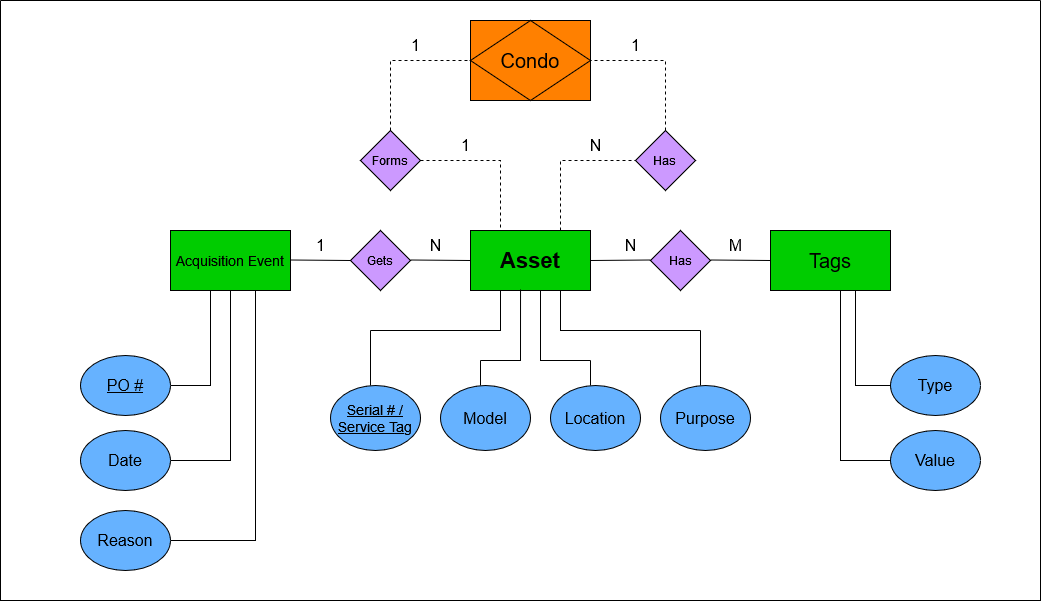

The diagram above was exported from draw.io. Its source (the exported page's mxGraphModel, read from the mxfile embedded in the PNG):
<mxGraphModel dx="1195" dy="588" grid="1" gridSize="10" guides="1" tooltips="1" connect="1" arrows="1" fold="1" page="0" pageScale="1" pageWidth="1100" pageHeight="850" background="#FFFFFF" math="0" shadow="0">
  <root>
    <mxCell id="0" />
    <mxCell id="1" parent="0" />
    <mxCell id="tXQdEWdfQbnc47CWB7LX-1" value="&lt;b&gt;&lt;font style=&quot;font-size: 22px;&quot;&gt;Asset&lt;/font&gt;&lt;/b&gt;" style="rounded=0;whiteSpace=wrap;html=1;labelBackgroundColor=none;fillColor=#00CC00;" parent="1" vertex="1">
      <mxGeometry x="470" y="270" width="120" height="60" as="geometry" />
    </mxCell>
    <mxCell id="tXQdEWdfQbnc47CWB7LX-4" value="Forms" style="rhombus;whiteSpace=wrap;html=1;rounded=0;labelBackgroundColor=none;fillColor=#CC99FF;" parent="1" vertex="1">
      <mxGeometry x="360" y="170" width="60" height="60" as="geometry" />
    </mxCell>
    <mxCell id="tXQdEWdfQbnc47CWB7LX-5" value="&lt;font style=&quot;font-size: 14px;&quot;&gt;Acquisition Event&lt;b&gt;&lt;br&gt;&lt;/b&gt;&lt;/font&gt;" style="rounded=0;whiteSpace=wrap;html=1;labelBackgroundColor=none;fillColor=#00CC00;" parent="1" vertex="1">
      <mxGeometry x="170" y="270" width="120" height="60" as="geometry" />
    </mxCell>
    <mxCell id="tXQdEWdfQbnc47CWB7LX-6" value="&lt;div&gt;Has&lt;/div&gt;" style="rhombus;whiteSpace=wrap;html=1;rounded=0;labelBackgroundColor=none;fillColor=#CC99FF;" parent="1" vertex="1">
      <mxGeometry x="650" y="270" width="60" height="60" as="geometry" />
    </mxCell>
    <mxCell id="tXQdEWdfQbnc47CWB7LX-7" value="&lt;font style=&quot;font-size: 20px;&quot;&gt;Tags&lt;/font&gt;" style="rounded=0;whiteSpace=wrap;html=1;labelBackgroundColor=none;fillColor=#00CC00;" parent="1" vertex="1">
      <mxGeometry x="770" y="270" width="120" height="60" as="geometry" />
    </mxCell>
    <mxCell id="tXQdEWdfQbnc47CWB7LX-9" value="" style="endArrow=none;html=1;rounded=0;entryX=0;entryY=0.5;entryDx=0;entryDy=0;exitX=1;exitY=0.5;exitDx=0;exitDy=0;labelBackgroundColor=none;fontColor=default;" parent="1" target="tXQdEWdfQbnc47CWB7LX-1" edge="1">
      <mxGeometry width="50" height="50" relative="1" as="geometry">
        <mxPoint x="410" y="299.5" as="sourcePoint" />
        <mxPoint x="480" y="299.5" as="targetPoint" />
      </mxGeometry>
    </mxCell>
    <mxCell id="tXQdEWdfQbnc47CWB7LX-11" value="" style="endArrow=none;html=1;rounded=0;entryX=0;entryY=0.5;entryDx=0;entryDy=0;exitX=1;exitY=0.5;exitDx=0;exitDy=0;labelBackgroundColor=none;fontColor=default;" parent="1" source="tXQdEWdfQbnc47CWB7LX-1" edge="1">
      <mxGeometry width="50" height="50" relative="1" as="geometry">
        <mxPoint x="580" y="299.5" as="sourcePoint" />
        <mxPoint x="650" y="299.5" as="targetPoint" />
      </mxGeometry>
    </mxCell>
    <mxCell id="tXQdEWdfQbnc47CWB7LX-12" value="" style="endArrow=none;html=1;rounded=0;entryX=0;entryY=0.5;entryDx=0;entryDy=0;exitX=1;exitY=0.5;exitDx=0;exitDy=0;labelBackgroundColor=none;fontColor=default;" parent="1" target="tXQdEWdfQbnc47CWB7LX-7" edge="1">
      <mxGeometry width="50" height="50" relative="1" as="geometry">
        <mxPoint x="710" y="299.5" as="sourcePoint" />
        <mxPoint x="780" y="299.5" as="targetPoint" />
      </mxGeometry>
    </mxCell>
    <mxCell id="tXQdEWdfQbnc47CWB7LX-14" value="0066CC" style="rounded=0;whiteSpace=wrap;html=1;labelBackgroundColor=none;fillColor=#FF8000;" parent="1" vertex="1">
      <mxGeometry x="470" y="60" width="120" height="80" as="geometry" />
    </mxCell>
    <mxCell id="tXQdEWdfQbnc47CWB7LX-15" value="&lt;font style=&quot;font-size: 20px;&quot;&gt;Condo&lt;font style=&quot;font-size: 20px;&quot;&gt;&lt;br&gt;&lt;/font&gt;&lt;/font&gt;" style="rhombus;whiteSpace=wrap;html=1;rounded=0;labelBackgroundColor=none;fillColor=#FF8000;" parent="1" vertex="1">
      <mxGeometry x="470" y="60" width="120" height="80" as="geometry" />
    </mxCell>
    <mxCell id="tXQdEWdfQbnc47CWB7LX-26" value="&lt;font style=&quot;font-size: 16px;&quot;&gt;1&lt;/font&gt;" style="text;html=1;align=center;verticalAlign=middle;resizable=0;points=[];autosize=1;strokeColor=none;fillColor=none;rounded=0;labelBackgroundColor=none;" parent="1" vertex="1">
      <mxGeometry x="305" y="270" width="30" height="30" as="geometry" />
    </mxCell>
    <mxCell id="tXQdEWdfQbnc47CWB7LX-28" value="" style="endArrow=none;html=1;rounded=0;entryX=0;entryY=0.5;entryDx=0;entryDy=0;exitX=1;exitY=0.5;exitDx=0;exitDy=0;labelBackgroundColor=none;fontColor=default;" parent="1" edge="1">
      <mxGeometry width="50" height="50" relative="1" as="geometry">
        <mxPoint x="290" y="299.5" as="sourcePoint" />
        <mxPoint x="350" y="300" as="targetPoint" />
      </mxGeometry>
    </mxCell>
    <mxCell id="tXQdEWdfQbnc47CWB7LX-29" value="&lt;font style=&quot;font-size: 16px;&quot;&gt;N&lt;/font&gt;" style="text;html=1;align=center;verticalAlign=middle;resizable=0;points=[];autosize=1;strokeColor=none;fillColor=none;rounded=0;labelBackgroundColor=none;" parent="1" vertex="1">
      <mxGeometry x="415" y="270" width="40" height="30" as="geometry" />
    </mxCell>
    <mxCell id="tXQdEWdfQbnc47CWB7LX-35" value="&lt;font style=&quot;font-size: 16px;&quot;&gt;M&lt;/font&gt;" style="text;html=1;align=center;verticalAlign=middle;resizable=0;points=[];autosize=1;strokeColor=none;fillColor=none;rounded=0;labelBackgroundColor=none;" parent="1" vertex="1">
      <mxGeometry x="715" y="270" width="40" height="30" as="geometry" />
    </mxCell>
    <mxCell id="tXQdEWdfQbnc47CWB7LX-36" value="&lt;div&gt;Gets&lt;/div&gt;" style="rhombus;whiteSpace=wrap;html=1;rounded=0;labelBackgroundColor=none;fillColor=#CC99FF;" parent="1" vertex="1">
      <mxGeometry x="350" y="270" width="60" height="60" as="geometry" />
    </mxCell>
    <mxCell id="tXQdEWdfQbnc47CWB7LX-37" value="&lt;div&gt;Has&lt;br&gt;&lt;/div&gt;" style="rhombus;whiteSpace=wrap;html=1;rounded=0;labelBackgroundColor=none;fillColor=#CC99FF;" parent="1" vertex="1">
      <mxGeometry x="635" y="170" width="60" height="60" as="geometry" />
    </mxCell>
    <mxCell id="tXQdEWdfQbnc47CWB7LX-41" value="" style="endArrow=none;dashed=1;html=1;rounded=0;exitX=0.5;exitY=0;exitDx=0;exitDy=0;entryX=0;entryY=0.5;entryDx=0;entryDy=0;labelBackgroundColor=none;fontColor=default;" parent="1" source="tXQdEWdfQbnc47CWB7LX-4" target="tXQdEWdfQbnc47CWB7LX-14" edge="1">
      <mxGeometry width="50" height="50" relative="1" as="geometry">
        <mxPoint x="405" y="150" as="sourcePoint" />
        <mxPoint x="455" y="100" as="targetPoint" />
        <Array as="points">
          <mxPoint x="390" y="100" />
        </Array>
      </mxGeometry>
    </mxCell>
    <mxCell id="tXQdEWdfQbnc47CWB7LX-43" value="" style="endArrow=none;dashed=1;html=1;rounded=0;entryX=1;entryY=0.5;entryDx=0;entryDy=0;exitX=0.5;exitY=0;exitDx=0;exitDy=0;labelBackgroundColor=none;fontColor=default;" parent="1" source="tXQdEWdfQbnc47CWB7LX-37" target="tXQdEWdfQbnc47CWB7LX-14" edge="1">
      <mxGeometry width="50" height="50" relative="1" as="geometry">
        <mxPoint x="645" y="150" as="sourcePoint" />
        <mxPoint x="695" y="100" as="targetPoint" />
        <Array as="points">
          <mxPoint x="665" y="100" />
        </Array>
      </mxGeometry>
    </mxCell>
    <mxCell id="tXQdEWdfQbnc47CWB7LX-44" value="" style="endArrow=none;dashed=1;html=1;rounded=0;entryX=0.25;entryY=0;entryDx=0;entryDy=0;labelBackgroundColor=none;fontColor=default;" parent="1" target="tXQdEWdfQbnc47CWB7LX-1" edge="1">
      <mxGeometry width="50" height="50" relative="1" as="geometry">
        <mxPoint x="420" y="200" as="sourcePoint" />
        <mxPoint x="470" y="150" as="targetPoint" />
        <Array as="points">
          <mxPoint x="500" y="200" />
        </Array>
      </mxGeometry>
    </mxCell>
    <mxCell id="tXQdEWdfQbnc47CWB7LX-45" value="" style="endArrow=none;dashed=1;html=1;rounded=0;exitX=0.75;exitY=0;exitDx=0;exitDy=0;labelBackgroundColor=none;fontColor=default;" parent="1" source="tXQdEWdfQbnc47CWB7LX-1" edge="1">
      <mxGeometry width="50" height="50" relative="1" as="geometry">
        <mxPoint x="585" y="250" as="sourcePoint" />
        <mxPoint x="635" y="200" as="targetPoint" />
        <Array as="points">
          <mxPoint x="560" y="200" />
        </Array>
      </mxGeometry>
    </mxCell>
    <mxCell id="tXQdEWdfQbnc47CWB7LX-46" value="&lt;font style=&quot;font-size: 16px;&quot;&gt;1&lt;/font&gt;" style="text;html=1;align=center;verticalAlign=middle;resizable=0;points=[];autosize=1;strokeColor=none;fillColor=none;rounded=0;labelBackgroundColor=none;" parent="1" vertex="1">
      <mxGeometry x="400" y="70" width="30" height="30" as="geometry" />
    </mxCell>
    <mxCell id="tXQdEWdfQbnc47CWB7LX-47" value="&lt;font style=&quot;font-size: 16px;&quot;&gt;1&lt;/font&gt;" style="text;html=1;align=center;verticalAlign=middle;resizable=0;points=[];autosize=1;strokeColor=none;fillColor=none;rounded=0;labelBackgroundColor=none;" parent="1" vertex="1">
      <mxGeometry x="450" y="170" width="30" height="30" as="geometry" />
    </mxCell>
    <mxCell id="tXQdEWdfQbnc47CWB7LX-51" value="&lt;font style=&quot;font-size: 16px;&quot;&gt;1&lt;/font&gt;" style="text;html=1;align=center;verticalAlign=middle;resizable=0;points=[];autosize=1;strokeColor=none;fillColor=none;rounded=0;labelBackgroundColor=none;" parent="1" vertex="1">
      <mxGeometry x="620" y="70" width="30" height="30" as="geometry" />
    </mxCell>
    <mxCell id="tXQdEWdfQbnc47CWB7LX-55" value="&lt;font style=&quot;font-size: 16px;&quot;&gt;N&lt;/font&gt;" style="text;html=1;align=center;verticalAlign=middle;resizable=0;points=[];autosize=1;strokeColor=none;fillColor=none;rounded=0;labelBackgroundColor=none;" parent="1" vertex="1">
      <mxGeometry x="575" y="170" width="40" height="30" as="geometry" />
    </mxCell>
    <mxCell id="tXQdEWdfQbnc47CWB7LX-56" value="&lt;font style=&quot;font-size: 16px;&quot;&gt;Reason&lt;/font&gt;" style="ellipse;whiteSpace=wrap;html=1;rounded=0;labelBackgroundColor=none;fillColor=#66B2FF;" parent="1" vertex="1">
      <mxGeometry x="80" y="550" width="90" height="60" as="geometry" />
    </mxCell>
    <mxCell id="tXQdEWdfQbnc47CWB7LX-57" value="&lt;u&gt;&lt;font style=&quot;font-size: 16px;&quot;&gt;PO #&lt;/font&gt;&lt;/u&gt;" style="ellipse;whiteSpace=wrap;html=1;rounded=0;labelBackgroundColor=none;fillColor=#66B2FF;" parent="1" vertex="1">
      <mxGeometry x="80" y="395" width="90" height="60" as="geometry" />
    </mxCell>
    <mxCell id="tXQdEWdfQbnc47CWB7LX-58" value="&lt;font style=&quot;font-size: 16px;&quot;&gt;Date&lt;/font&gt;" style="ellipse;whiteSpace=wrap;html=1;rounded=0;labelBackgroundColor=none;fillColor=#66B2FF;" parent="1" vertex="1">
      <mxGeometry x="80" y="470" width="90" height="60" as="geometry" />
    </mxCell>
    <mxCell id="tXQdEWdfQbnc47CWB7LX-59" value="&lt;font style=&quot;font-size: 16px;&quot;&gt;Type&lt;/font&gt;" style="ellipse;whiteSpace=wrap;html=1;rounded=0;labelBackgroundColor=none;fillColor=#66B2FF;" parent="1" vertex="1">
      <mxGeometry x="890" y="395" width="90" height="60" as="geometry" />
    </mxCell>
    <mxCell id="tXQdEWdfQbnc47CWB7LX-60" value="&lt;font style=&quot;font-size: 16px;&quot;&gt;Value&lt;/font&gt;" style="ellipse;whiteSpace=wrap;html=1;rounded=0;labelBackgroundColor=none;fillColor=#66B2FF;" parent="1" vertex="1">
      <mxGeometry x="890" y="470" width="90" height="60" as="geometry" />
    </mxCell>
    <mxCell id="tXQdEWdfQbnc47CWB7LX-77" value="" style="endArrow=none;html=1;rounded=0;exitX=1;exitY=0.5;exitDx=0;exitDy=0;labelBackgroundColor=none;fontColor=default;" parent="1" source="tXQdEWdfQbnc47CWB7LX-57" edge="1">
      <mxGeometry width="50" height="50" relative="1" as="geometry">
        <mxPoint x="160" y="380" as="sourcePoint" />
        <mxPoint x="210" y="330" as="targetPoint" />
        <Array as="points">
          <mxPoint x="210" y="425" />
        </Array>
      </mxGeometry>
    </mxCell>
    <mxCell id="tXQdEWdfQbnc47CWB7LX-78" value="" style="endArrow=none;html=1;rounded=0;exitX=1;exitY=0.5;exitDx=0;exitDy=0;labelBackgroundColor=none;fontColor=default;" parent="1" source="tXQdEWdfQbnc47CWB7LX-58" edge="1">
      <mxGeometry width="50" height="50" relative="1" as="geometry">
        <mxPoint x="180" y="380" as="sourcePoint" />
        <mxPoint x="230" y="330" as="targetPoint" />
        <Array as="points">
          <mxPoint x="230" y="500" />
        </Array>
      </mxGeometry>
    </mxCell>
    <mxCell id="tXQdEWdfQbnc47CWB7LX-79" value="" style="endArrow=none;html=1;rounded=0;exitX=1;exitY=0.5;exitDx=0;exitDy=0;labelBackgroundColor=none;fontColor=default;" parent="1" source="tXQdEWdfQbnc47CWB7LX-56" edge="1">
      <mxGeometry width="50" height="50" relative="1" as="geometry">
        <mxPoint x="205" y="380" as="sourcePoint" />
        <mxPoint x="255" y="330" as="targetPoint" />
        <Array as="points">
          <mxPoint x="255" y="580" />
        </Array>
      </mxGeometry>
    </mxCell>
    <mxCell id="tXQdEWdfQbnc47CWB7LX-80" value="" style="endArrow=none;html=1;rounded=0;exitX=0;exitY=0.5;exitDx=0;exitDy=0;labelBackgroundColor=none;fontColor=default;" parent="1" source="tXQdEWdfQbnc47CWB7LX-59" edge="1">
      <mxGeometry width="50" height="50" relative="1" as="geometry">
        <mxPoint x="805" y="380" as="sourcePoint" />
        <mxPoint x="855" y="330" as="targetPoint" />
        <Array as="points">
          <mxPoint x="855" y="425" />
        </Array>
      </mxGeometry>
    </mxCell>
    <mxCell id="tXQdEWdfQbnc47CWB7LX-81" value="" style="endArrow=none;html=1;rounded=0;exitX=0;exitY=0.5;exitDx=0;exitDy=0;labelBackgroundColor=none;fontColor=default;" parent="1" source="tXQdEWdfQbnc47CWB7LX-60" edge="1">
      <mxGeometry width="50" height="50" relative="1" as="geometry">
        <mxPoint x="790" y="380" as="sourcePoint" />
        <mxPoint x="840" y="330" as="targetPoint" />
        <Array as="points">
          <mxPoint x="840" y="500" />
        </Array>
      </mxGeometry>
    </mxCell>
    <mxCell id="tXQdEWdfQbnc47CWB7LX-82" value="" style="endArrow=none;html=1;rounded=0;labelBackgroundColor=none;fontColor=default;" parent="1" edge="1">
      <mxGeometry width="50" height="50" relative="1" as="geometry">
        <mxPoint x="370" y="370" as="sourcePoint" />
        <mxPoint x="500" y="330" as="targetPoint" />
        <Array as="points">
          <mxPoint x="500" y="370" />
        </Array>
      </mxGeometry>
    </mxCell>
    <mxCell id="tXQdEWdfQbnc47CWB7LX-87" value="&lt;u&gt;&lt;font style=&quot;font-size: 14px;&quot;&gt;Serial # / Service Tag&lt;/font&gt;&lt;/u&gt;" style="ellipse;whiteSpace=wrap;html=1;rounded=0;labelBackgroundColor=none;fillColor=#66B2FF;" parent="1" vertex="1">
      <mxGeometry x="330" y="425" width="90" height="65" as="geometry" />
    </mxCell>
    <mxCell id="tXQdEWdfQbnc47CWB7LX-92" value="&lt;font style=&quot;font-size: 16px;&quot;&gt;Model&lt;/font&gt;" style="ellipse;whiteSpace=wrap;html=1;rounded=0;labelBackgroundColor=none;fillColor=#66B2FF;" parent="1" vertex="1">
      <mxGeometry x="440" y="425" width="90" height="65" as="geometry" />
    </mxCell>
    <mxCell id="tXQdEWdfQbnc47CWB7LX-93" value="&lt;font style=&quot;font-size: 16px;&quot;&gt;Location&lt;/font&gt;" style="ellipse;whiteSpace=wrap;html=1;rounded=0;labelBackgroundColor=none;fillColor=#66B2FF;" parent="1" vertex="1">
      <mxGeometry x="550" y="425" width="90" height="65" as="geometry" />
    </mxCell>
    <mxCell id="tXQdEWdfQbnc47CWB7LX-94" value="&lt;font style=&quot;font-size: 16px;&quot;&gt;Purpose&lt;/font&gt;" style="ellipse;whiteSpace=wrap;html=1;rounded=0;labelBackgroundColor=none;fillColor=#66B2FF;" parent="1" vertex="1">
      <mxGeometry x="660" y="425" width="90" height="65" as="geometry" />
    </mxCell>
    <mxCell id="tXQdEWdfQbnc47CWB7LX-96" value="" style="endArrow=none;html=1;rounded=0;labelBackgroundColor=none;fontColor=default;" parent="1" edge="1">
      <mxGeometry width="50" height="50" relative="1" as="geometry">
        <mxPoint x="370" y="425" as="sourcePoint" />
        <mxPoint x="370" y="370" as="targetPoint" />
      </mxGeometry>
    </mxCell>
    <mxCell id="tXQdEWdfQbnc47CWB7LX-99" value="" style="endArrow=none;html=1;rounded=0;labelBackgroundColor=none;fontColor=default;" parent="1" edge="1">
      <mxGeometry width="50" height="50" relative="1" as="geometry">
        <mxPoint x="480" y="425" as="sourcePoint" />
        <mxPoint x="480" y="400" as="targetPoint" />
      </mxGeometry>
    </mxCell>
    <mxCell id="tXQdEWdfQbnc47CWB7LX-100" value="" style="endArrow=none;html=1;rounded=0;labelBackgroundColor=none;fontColor=default;" parent="1" edge="1">
      <mxGeometry width="50" height="50" relative="1" as="geometry">
        <mxPoint x="590" y="425" as="sourcePoint" />
        <mxPoint x="590" y="400" as="targetPoint" />
      </mxGeometry>
    </mxCell>
    <mxCell id="tXQdEWdfQbnc47CWB7LX-104" value="" style="endArrow=none;html=1;rounded=0;labelBackgroundColor=none;fontColor=default;" parent="1" edge="1">
      <mxGeometry width="50" height="50" relative="1" as="geometry">
        <mxPoint x="700" y="425" as="sourcePoint" />
        <mxPoint x="700" y="370" as="targetPoint" />
      </mxGeometry>
    </mxCell>
    <mxCell id="tXQdEWdfQbnc47CWB7LX-110" value="" style="endArrow=none;html=1;rounded=0;entryX=0.417;entryY=0.983;entryDx=0;entryDy=0;entryPerimeter=0;labelBackgroundColor=none;fontColor=default;" parent="1" target="tXQdEWdfQbnc47CWB7LX-1" edge="1">
      <mxGeometry width="50" height="50" relative="1" as="geometry">
        <mxPoint x="480" y="400" as="sourcePoint" />
        <mxPoint x="530" y="350" as="targetPoint" />
        <Array as="points">
          <mxPoint x="520" y="400" />
        </Array>
      </mxGeometry>
    </mxCell>
    <mxCell id="tXQdEWdfQbnc47CWB7LX-111" value="" style="endArrow=none;html=1;rounded=0;labelBackgroundColor=none;fontColor=default;" parent="1" edge="1">
      <mxGeometry width="50" height="50" relative="1" as="geometry">
        <mxPoint x="590" y="400" as="sourcePoint" />
        <mxPoint x="540" y="330" as="targetPoint" />
        <Array as="points">
          <mxPoint x="540" y="400" />
        </Array>
      </mxGeometry>
    </mxCell>
    <mxCell id="tXQdEWdfQbnc47CWB7LX-113" value="" style="endArrow=none;html=1;rounded=0;labelBackgroundColor=none;fontColor=default;" parent="1" edge="1">
      <mxGeometry width="50" height="50" relative="1" as="geometry">
        <mxPoint x="700" y="370" as="sourcePoint" />
        <mxPoint x="560" y="330" as="targetPoint" />
        <Array as="points">
          <mxPoint x="560" y="370" />
        </Array>
      </mxGeometry>
    </mxCell>
    <mxCell id="tXQdEWdfQbnc47CWB7LX-115" value="" style="swimlane;startSize=0;rounded=0;labelBackgroundColor=none;" parent="1" vertex="1">
      <mxGeometry y="40" width="1040" height="600" as="geometry" />
    </mxCell>
    <mxCell id="jQuc2lfNtw6ME2mYDLK6-1" value="&lt;font style=&quot;font-size: 16px;&quot;&gt;N&lt;/font&gt;" style="text;html=1;align=center;verticalAlign=middle;resizable=0;points=[];autosize=1;strokeColor=none;fillColor=none;rounded=0;labelBackgroundColor=none;" vertex="1" parent="tXQdEWdfQbnc47CWB7LX-115">
      <mxGeometry x="610" y="230" width="40" height="30" as="geometry" />
    </mxCell>
  </root>
</mxGraphModel>